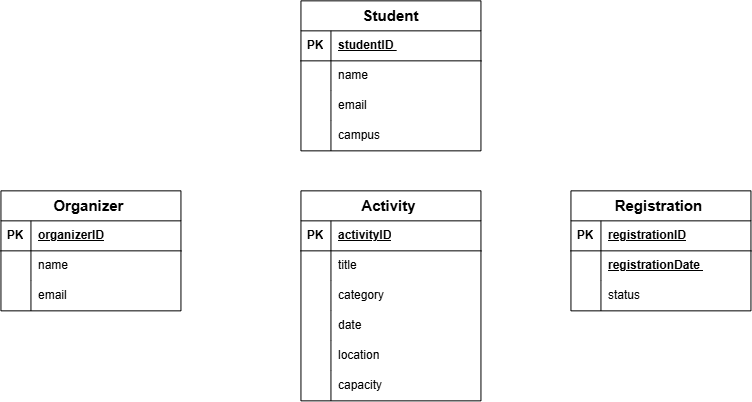

The diagram above was exported from draw.io. Its source (the exported page's mxGraphModel, read from the mxfile embedded in the PNG):
<mxGraphModel dx="911" dy="491" grid="1" gridSize="10" guides="1" tooltips="1" connect="1" arrows="1" fold="1" page="1" pageScale="1" pageWidth="827" pageHeight="1169" math="0" shadow="0">
  <root>
    <mxCell id="0" />
    <mxCell id="1" parent="0" />
    <mxCell id="h0gT40otBnPjSWTGnX-5-1" parent="1" style="shape=table;startSize=30;container=1;collapsible=1;childLayout=tableLayout;fixedRows=1;rowLines=0;fontStyle=1;align=center;resizeLast=1;html=1;" value="&lt;font style=&quot;font-size: 15px;&quot;&gt;Student&lt;/font&gt;" vertex="1">
      <mxGeometry height="150" width="180" x="310" y="10" as="geometry" />
    </mxCell>
    <mxCell id="h0gT40otBnPjSWTGnX-5-2" parent="h0gT40otBnPjSWTGnX-5-1" style="shape=tableRow;horizontal=0;startSize=0;swimlaneHead=0;swimlaneBody=0;fillColor=none;collapsible=0;dropTarget=0;points=[[0,0.5],[1,0.5]];portConstraint=eastwest;top=0;left=0;right=0;bottom=1;" value="" vertex="1">
      <mxGeometry height="30" width="180" y="30" as="geometry" />
    </mxCell>
    <mxCell id="h0gT40otBnPjSWTGnX-5-3" parent="h0gT40otBnPjSWTGnX-5-2" style="shape=partialRectangle;connectable=0;fillColor=none;top=0;left=0;bottom=0;right=0;fontStyle=1;overflow=hidden;whiteSpace=wrap;html=1;" value="PK" vertex="1">
      <mxGeometry height="30" width="30" as="geometry">
        <mxRectangle height="30" width="30" as="alternateBounds" />
      </mxGeometry>
    </mxCell>
    <mxCell id="h0gT40otBnPjSWTGnX-5-4" parent="h0gT40otBnPjSWTGnX-5-2" style="shape=partialRectangle;connectable=0;fillColor=none;top=0;left=0;bottom=0;right=0;align=left;spacingLeft=6;fontStyle=5;overflow=hidden;whiteSpace=wrap;html=1;" value="studentID&amp;nbsp;" vertex="1">
      <mxGeometry height="30" width="150" x="30" as="geometry">
        <mxRectangle height="30" width="150" as="alternateBounds" />
      </mxGeometry>
    </mxCell>
    <mxCell id="h0gT40otBnPjSWTGnX-5-5" parent="h0gT40otBnPjSWTGnX-5-1" style="shape=tableRow;horizontal=0;startSize=0;swimlaneHead=0;swimlaneBody=0;fillColor=none;collapsible=0;dropTarget=0;points=[[0,0.5],[1,0.5]];portConstraint=eastwest;top=0;left=0;right=0;bottom=0;" value="" vertex="1">
      <mxGeometry height="30" width="180" y="60" as="geometry" />
    </mxCell>
    <mxCell id="h0gT40otBnPjSWTGnX-5-6" parent="h0gT40otBnPjSWTGnX-5-5" style="shape=partialRectangle;connectable=0;fillColor=none;top=0;left=0;bottom=0;right=0;editable=1;overflow=hidden;whiteSpace=wrap;html=1;" value="" vertex="1">
      <mxGeometry height="30" width="30" as="geometry">
        <mxRectangle height="30" width="30" as="alternateBounds" />
      </mxGeometry>
    </mxCell>
    <mxCell id="h0gT40otBnPjSWTGnX-5-7" parent="h0gT40otBnPjSWTGnX-5-5" style="shape=partialRectangle;connectable=0;fillColor=none;top=0;left=0;bottom=0;right=0;align=left;spacingLeft=6;overflow=hidden;whiteSpace=wrap;html=1;" value="name&amp;nbsp;" vertex="1">
      <mxGeometry height="30" width="150" x="30" as="geometry">
        <mxRectangle height="30" width="150" as="alternateBounds" />
      </mxGeometry>
    </mxCell>
    <mxCell id="h0gT40otBnPjSWTGnX-5-8" parent="h0gT40otBnPjSWTGnX-5-1" style="shape=tableRow;horizontal=0;startSize=0;swimlaneHead=0;swimlaneBody=0;fillColor=none;collapsible=0;dropTarget=0;points=[[0,0.5],[1,0.5]];portConstraint=eastwest;top=0;left=0;right=0;bottom=0;" value="" vertex="1">
      <mxGeometry height="30" width="180" y="90" as="geometry" />
    </mxCell>
    <mxCell id="h0gT40otBnPjSWTGnX-5-9" parent="h0gT40otBnPjSWTGnX-5-8" style="shape=partialRectangle;connectable=0;fillColor=none;top=0;left=0;bottom=0;right=0;editable=1;overflow=hidden;whiteSpace=wrap;html=1;" value="" vertex="1">
      <mxGeometry height="30" width="30" as="geometry">
        <mxRectangle height="30" width="30" as="alternateBounds" />
      </mxGeometry>
    </mxCell>
    <mxCell id="h0gT40otBnPjSWTGnX-5-10" parent="h0gT40otBnPjSWTGnX-5-8" style="shape=partialRectangle;connectable=0;fillColor=none;top=0;left=0;bottom=0;right=0;align=left;spacingLeft=6;overflow=hidden;whiteSpace=wrap;html=1;" value="email&amp;nbsp;" vertex="1">
      <mxGeometry height="30" width="150" x="30" as="geometry">
        <mxRectangle height="30" width="150" as="alternateBounds" />
      </mxGeometry>
    </mxCell>
    <mxCell id="h0gT40otBnPjSWTGnX-5-11" parent="h0gT40otBnPjSWTGnX-5-1" style="shape=tableRow;horizontal=0;startSize=0;swimlaneHead=0;swimlaneBody=0;fillColor=none;collapsible=0;dropTarget=0;points=[[0,0.5],[1,0.5]];portConstraint=eastwest;top=0;left=0;right=0;bottom=0;" value="" vertex="1">
      <mxGeometry height="30" width="180" y="120" as="geometry" />
    </mxCell>
    <mxCell id="h0gT40otBnPjSWTGnX-5-12" parent="h0gT40otBnPjSWTGnX-5-11" style="shape=partialRectangle;connectable=0;fillColor=none;top=0;left=0;bottom=0;right=0;editable=1;overflow=hidden;whiteSpace=wrap;html=1;" value="" vertex="1">
      <mxGeometry height="30" width="30" as="geometry">
        <mxRectangle height="30" width="30" as="alternateBounds" />
      </mxGeometry>
    </mxCell>
    <mxCell id="h0gT40otBnPjSWTGnX-5-13" parent="h0gT40otBnPjSWTGnX-5-11" style="shape=partialRectangle;connectable=0;fillColor=none;top=0;left=0;bottom=0;right=0;align=left;spacingLeft=6;overflow=hidden;whiteSpace=wrap;html=1;" value="campus" vertex="1">
      <mxGeometry height="30" width="150" x="30" as="geometry">
        <mxRectangle height="30" width="150" as="alternateBounds" />
      </mxGeometry>
    </mxCell>
    <mxCell id="h0gT40otBnPjSWTGnX-5-14" parent="1" style="shape=table;startSize=30;container=1;collapsible=1;childLayout=tableLayout;fixedRows=1;rowLines=0;fontStyle=1;align=center;resizeLast=1;html=1;" value="&lt;font style=&quot;font-size: 15px;&quot;&gt;Organizer&amp;nbsp;&lt;/font&gt;" vertex="1">
      <mxGeometry height="120" width="180" x="10" y="200" as="geometry" />
    </mxCell>
    <mxCell id="h0gT40otBnPjSWTGnX-5-15" parent="h0gT40otBnPjSWTGnX-5-14" style="shape=tableRow;horizontal=0;startSize=0;swimlaneHead=0;swimlaneBody=0;fillColor=none;collapsible=0;dropTarget=0;points=[[0,0.5],[1,0.5]];portConstraint=eastwest;top=0;left=0;right=0;bottom=1;" value="" vertex="1">
      <mxGeometry height="30" width="180" y="30" as="geometry" />
    </mxCell>
    <mxCell id="h0gT40otBnPjSWTGnX-5-16" parent="h0gT40otBnPjSWTGnX-5-15" style="shape=partialRectangle;connectable=0;fillColor=none;top=0;left=0;bottom=0;right=0;fontStyle=1;overflow=hidden;whiteSpace=wrap;html=1;" value="PK" vertex="1">
      <mxGeometry height="30" width="30" as="geometry">
        <mxRectangle height="30" width="30" as="alternateBounds" />
      </mxGeometry>
    </mxCell>
    <mxCell id="h0gT40otBnPjSWTGnX-5-17" parent="h0gT40otBnPjSWTGnX-5-15" style="shape=partialRectangle;connectable=0;fillColor=none;top=0;left=0;bottom=0;right=0;align=left;spacingLeft=6;fontStyle=5;overflow=hidden;whiteSpace=wrap;html=1;" value="organizerID" vertex="1">
      <mxGeometry height="30" width="150" x="30" as="geometry">
        <mxRectangle height="30" width="150" as="alternateBounds" />
      </mxGeometry>
    </mxCell>
    <mxCell id="h0gT40otBnPjSWTGnX-5-18" parent="h0gT40otBnPjSWTGnX-5-14" style="shape=tableRow;horizontal=0;startSize=0;swimlaneHead=0;swimlaneBody=0;fillColor=none;collapsible=0;dropTarget=0;points=[[0,0.5],[1,0.5]];portConstraint=eastwest;top=0;left=0;right=0;bottom=0;" value="" vertex="1">
      <mxGeometry height="30" width="180" y="60" as="geometry" />
    </mxCell>
    <mxCell id="h0gT40otBnPjSWTGnX-5-19" parent="h0gT40otBnPjSWTGnX-5-18" style="shape=partialRectangle;connectable=0;fillColor=none;top=0;left=0;bottom=0;right=0;editable=1;overflow=hidden;whiteSpace=wrap;html=1;" value="" vertex="1">
      <mxGeometry height="30" width="30" as="geometry">
        <mxRectangle height="30" width="30" as="alternateBounds" />
      </mxGeometry>
    </mxCell>
    <mxCell id="h0gT40otBnPjSWTGnX-5-20" parent="h0gT40otBnPjSWTGnX-5-18" style="shape=partialRectangle;connectable=0;fillColor=none;top=0;left=0;bottom=0;right=0;align=left;spacingLeft=6;overflow=hidden;whiteSpace=wrap;html=1;" value="name&amp;nbsp;" vertex="1">
      <mxGeometry height="30" width="150" x="30" as="geometry">
        <mxRectangle height="30" width="150" as="alternateBounds" />
      </mxGeometry>
    </mxCell>
    <mxCell id="h0gT40otBnPjSWTGnX-5-21" parent="h0gT40otBnPjSWTGnX-5-14" style="shape=tableRow;horizontal=0;startSize=0;swimlaneHead=0;swimlaneBody=0;fillColor=none;collapsible=0;dropTarget=0;points=[[0,0.5],[1,0.5]];portConstraint=eastwest;top=0;left=0;right=0;bottom=0;" value="" vertex="1">
      <mxGeometry height="30" width="180" y="90" as="geometry" />
    </mxCell>
    <mxCell id="h0gT40otBnPjSWTGnX-5-22" parent="h0gT40otBnPjSWTGnX-5-21" style="shape=partialRectangle;connectable=0;fillColor=none;top=0;left=0;bottom=0;right=0;editable=1;overflow=hidden;whiteSpace=wrap;html=1;" value="" vertex="1">
      <mxGeometry height="30" width="30" as="geometry">
        <mxRectangle height="30" width="30" as="alternateBounds" />
      </mxGeometry>
    </mxCell>
    <mxCell id="h0gT40otBnPjSWTGnX-5-23" parent="h0gT40otBnPjSWTGnX-5-21" style="shape=partialRectangle;connectable=0;fillColor=none;top=0;left=0;bottom=0;right=0;align=left;spacingLeft=6;overflow=hidden;whiteSpace=wrap;html=1;" value="email&amp;nbsp;" vertex="1">
      <mxGeometry height="30" width="150" x="30" as="geometry">
        <mxRectangle height="30" width="150" as="alternateBounds" />
      </mxGeometry>
    </mxCell>
    <mxCell id="h0gT40otBnPjSWTGnX-5-27" parent="1" style="shape=table;startSize=30;container=1;collapsible=1;childLayout=tableLayout;fixedRows=1;rowLines=0;fontStyle=1;align=center;resizeLast=1;html=1;" value="&lt;font style=&quot;font-size: 15px;&quot;&gt;Activity&amp;nbsp;&lt;/font&gt;" vertex="1">
      <mxGeometry height="210" width="180" x="310" y="200" as="geometry" />
    </mxCell>
    <mxCell id="h0gT40otBnPjSWTGnX-5-28" parent="h0gT40otBnPjSWTGnX-5-27" style="shape=tableRow;horizontal=0;startSize=0;swimlaneHead=0;swimlaneBody=0;fillColor=none;collapsible=0;dropTarget=0;points=[[0,0.5],[1,0.5]];portConstraint=eastwest;top=0;left=0;right=0;bottom=1;" value="" vertex="1">
      <mxGeometry height="30" width="180" y="30" as="geometry" />
    </mxCell>
    <mxCell id="h0gT40otBnPjSWTGnX-5-29" parent="h0gT40otBnPjSWTGnX-5-28" style="shape=partialRectangle;connectable=0;fillColor=none;top=0;left=0;bottom=0;right=0;fontStyle=1;overflow=hidden;whiteSpace=wrap;html=1;" value="PK" vertex="1">
      <mxGeometry height="30" width="30" as="geometry">
        <mxRectangle height="30" width="30" as="alternateBounds" />
      </mxGeometry>
    </mxCell>
    <mxCell id="h0gT40otBnPjSWTGnX-5-30" parent="h0gT40otBnPjSWTGnX-5-28" style="shape=partialRectangle;connectable=0;fillColor=none;top=0;left=0;bottom=0;right=0;align=left;spacingLeft=6;fontStyle=5;overflow=hidden;whiteSpace=wrap;html=1;" value="activityID" vertex="1">
      <mxGeometry height="30" width="150" x="30" as="geometry">
        <mxRectangle height="30" width="150" as="alternateBounds" />
      </mxGeometry>
    </mxCell>
    <mxCell id="h0gT40otBnPjSWTGnX-5-31" parent="h0gT40otBnPjSWTGnX-5-27" style="shape=tableRow;horizontal=0;startSize=0;swimlaneHead=0;swimlaneBody=0;fillColor=none;collapsible=0;dropTarget=0;points=[[0,0.5],[1,0.5]];portConstraint=eastwest;top=0;left=0;right=0;bottom=0;" value="" vertex="1">
      <mxGeometry height="30" width="180" y="60" as="geometry" />
    </mxCell>
    <mxCell id="h0gT40otBnPjSWTGnX-5-32" parent="h0gT40otBnPjSWTGnX-5-31" style="shape=partialRectangle;connectable=0;fillColor=none;top=0;left=0;bottom=0;right=0;editable=1;overflow=hidden;whiteSpace=wrap;html=1;" value="" vertex="1">
      <mxGeometry height="30" width="30" as="geometry">
        <mxRectangle height="30" width="30" as="alternateBounds" />
      </mxGeometry>
    </mxCell>
    <mxCell id="h0gT40otBnPjSWTGnX-5-33" parent="h0gT40otBnPjSWTGnX-5-31" style="shape=partialRectangle;connectable=0;fillColor=none;top=0;left=0;bottom=0;right=0;align=left;spacingLeft=6;overflow=hidden;whiteSpace=wrap;html=1;" value="title&amp;nbsp;" vertex="1">
      <mxGeometry height="30" width="150" x="30" as="geometry">
        <mxRectangle height="30" width="150" as="alternateBounds" />
      </mxGeometry>
    </mxCell>
    <mxCell id="h0gT40otBnPjSWTGnX-5-34" parent="h0gT40otBnPjSWTGnX-5-27" style="shape=tableRow;horizontal=0;startSize=0;swimlaneHead=0;swimlaneBody=0;fillColor=none;collapsible=0;dropTarget=0;points=[[0,0.5],[1,0.5]];portConstraint=eastwest;top=0;left=0;right=0;bottom=0;" value="" vertex="1">
      <mxGeometry height="30" width="180" y="90" as="geometry" />
    </mxCell>
    <mxCell id="h0gT40otBnPjSWTGnX-5-35" parent="h0gT40otBnPjSWTGnX-5-34" style="shape=partialRectangle;connectable=0;fillColor=none;top=0;left=0;bottom=0;right=0;editable=1;overflow=hidden;whiteSpace=wrap;html=1;" value="" vertex="1">
      <mxGeometry height="30" width="30" as="geometry">
        <mxRectangle height="30" width="30" as="alternateBounds" />
      </mxGeometry>
    </mxCell>
    <mxCell id="h0gT40otBnPjSWTGnX-5-36" parent="h0gT40otBnPjSWTGnX-5-34" style="shape=partialRectangle;connectable=0;fillColor=none;top=0;left=0;bottom=0;right=0;align=left;spacingLeft=6;overflow=hidden;whiteSpace=wrap;html=1;" value="category&amp;nbsp;" vertex="1">
      <mxGeometry height="30" width="150" x="30" as="geometry">
        <mxRectangle height="30" width="150" as="alternateBounds" />
      </mxGeometry>
    </mxCell>
    <mxCell id="h0gT40otBnPjSWTGnX-5-37" parent="h0gT40otBnPjSWTGnX-5-27" style="shape=tableRow;horizontal=0;startSize=0;swimlaneHead=0;swimlaneBody=0;fillColor=none;collapsible=0;dropTarget=0;points=[[0,0.5],[1,0.5]];portConstraint=eastwest;top=0;left=0;right=0;bottom=0;" value="" vertex="1">
      <mxGeometry height="30" width="180" y="120" as="geometry" />
    </mxCell>
    <mxCell id="h0gT40otBnPjSWTGnX-5-38" parent="h0gT40otBnPjSWTGnX-5-37" style="shape=partialRectangle;connectable=0;fillColor=none;top=0;left=0;bottom=0;right=0;editable=1;overflow=hidden;whiteSpace=wrap;html=1;" value="" vertex="1">
      <mxGeometry height="30" width="30" as="geometry">
        <mxRectangle height="30" width="30" as="alternateBounds" />
      </mxGeometry>
    </mxCell>
    <mxCell id="h0gT40otBnPjSWTGnX-5-39" parent="h0gT40otBnPjSWTGnX-5-37" style="shape=partialRectangle;connectable=0;fillColor=none;top=0;left=0;bottom=0;right=0;align=left;spacingLeft=6;overflow=hidden;whiteSpace=wrap;html=1;" value="date&amp;nbsp;" vertex="1">
      <mxGeometry height="30" width="150" x="30" as="geometry">
        <mxRectangle height="30" width="150" as="alternateBounds" />
      </mxGeometry>
    </mxCell>
    <mxCell id="h0gT40otBnPjSWTGnX-5-40" parent="h0gT40otBnPjSWTGnX-5-27" style="shape=tableRow;horizontal=0;startSize=0;swimlaneHead=0;swimlaneBody=0;fillColor=none;collapsible=0;dropTarget=0;points=[[0,0.5],[1,0.5]];portConstraint=eastwest;top=0;left=0;right=0;bottom=0;" value="" vertex="1">
      <mxGeometry height="30" width="180" y="150" as="geometry" />
    </mxCell>
    <mxCell id="h0gT40otBnPjSWTGnX-5-41" parent="h0gT40otBnPjSWTGnX-5-40" style="shape=partialRectangle;connectable=0;fillColor=none;top=0;left=0;bottom=0;right=0;editable=1;overflow=hidden;whiteSpace=wrap;html=1;" value="" vertex="1">
      <mxGeometry height="30" width="30" as="geometry">
        <mxRectangle height="30" width="30" as="alternateBounds" />
      </mxGeometry>
    </mxCell>
    <mxCell id="h0gT40otBnPjSWTGnX-5-42" parent="h0gT40otBnPjSWTGnX-5-40" style="shape=partialRectangle;connectable=0;fillColor=none;top=0;left=0;bottom=0;right=0;align=left;spacingLeft=6;overflow=hidden;whiteSpace=wrap;html=1;" value="location&amp;nbsp;" vertex="1">
      <mxGeometry height="30" width="150" x="30" as="geometry">
        <mxRectangle height="30" width="150" as="alternateBounds" />
      </mxGeometry>
    </mxCell>
    <mxCell id="h0gT40otBnPjSWTGnX-5-43" parent="h0gT40otBnPjSWTGnX-5-27" style="shape=tableRow;horizontal=0;startSize=0;swimlaneHead=0;swimlaneBody=0;fillColor=none;collapsible=0;dropTarget=0;points=[[0,0.5],[1,0.5]];portConstraint=eastwest;top=0;left=0;right=0;bottom=0;" value="" vertex="1">
      <mxGeometry height="30" width="180" y="180" as="geometry" />
    </mxCell>
    <mxCell id="h0gT40otBnPjSWTGnX-5-44" parent="h0gT40otBnPjSWTGnX-5-43" style="shape=partialRectangle;connectable=0;fillColor=none;top=0;left=0;bottom=0;right=0;editable=1;overflow=hidden;whiteSpace=wrap;html=1;" value="" vertex="1">
      <mxGeometry height="30" width="30" as="geometry">
        <mxRectangle height="30" width="30" as="alternateBounds" />
      </mxGeometry>
    </mxCell>
    <mxCell id="h0gT40otBnPjSWTGnX-5-45" parent="h0gT40otBnPjSWTGnX-5-43" style="shape=partialRectangle;connectable=0;fillColor=none;top=0;left=0;bottom=0;right=0;align=left;spacingLeft=6;overflow=hidden;whiteSpace=wrap;html=1;" value="capacity" vertex="1">
      <mxGeometry height="30" width="150" x="30" as="geometry">
        <mxRectangle height="30" width="150" as="alternateBounds" />
      </mxGeometry>
    </mxCell>
    <mxCell id="h0gT40otBnPjSWTGnX-5-46" parent="1" style="shape=table;startSize=30;container=1;collapsible=1;childLayout=tableLayout;fixedRows=1;rowLines=0;fontStyle=1;align=center;resizeLast=1;html=1;" value="&lt;font style=&quot;font-size: 15px;&quot;&gt;Registration&amp;nbsp;&lt;/font&gt;" vertex="1">
      <mxGeometry height="120" width="180" x="580" y="200" as="geometry" />
    </mxCell>
    <mxCell id="h0gT40otBnPjSWTGnX-5-47" parent="h0gT40otBnPjSWTGnX-5-46" style="shape=tableRow;horizontal=0;startSize=0;swimlaneHead=0;swimlaneBody=0;fillColor=none;collapsible=0;dropTarget=0;points=[[0,0.5],[1,0.5]];portConstraint=eastwest;top=0;left=0;right=0;bottom=1;" value="" vertex="1">
      <mxGeometry height="30" width="180" y="30" as="geometry" />
    </mxCell>
    <mxCell id="h0gT40otBnPjSWTGnX-5-48" parent="h0gT40otBnPjSWTGnX-5-47" style="shape=partialRectangle;connectable=0;fillColor=none;top=0;left=0;bottom=0;right=0;fontStyle=1;overflow=hidden;whiteSpace=wrap;html=1;" value="PK" vertex="1">
      <mxGeometry height="30" width="30" as="geometry">
        <mxRectangle height="30" width="30" as="alternateBounds" />
      </mxGeometry>
    </mxCell>
    <mxCell id="h0gT40otBnPjSWTGnX-5-49" parent="h0gT40otBnPjSWTGnX-5-47" style="shape=partialRectangle;connectable=0;fillColor=none;top=0;left=0;bottom=0;right=0;align=left;spacingLeft=6;fontStyle=5;overflow=hidden;whiteSpace=wrap;html=1;" value="registrationID" vertex="1">
      <mxGeometry height="30" width="150" x="30" as="geometry">
        <mxRectangle height="30" width="150" as="alternateBounds" />
      </mxGeometry>
    </mxCell>
    <mxCell id="h0gT40otBnPjSWTGnX-5-50" parent="h0gT40otBnPjSWTGnX-5-46" style="shape=tableRow;horizontal=0;startSize=0;swimlaneHead=0;swimlaneBody=0;fillColor=none;collapsible=0;dropTarget=0;points=[[0,0.5],[1,0.5]];portConstraint=eastwest;top=0;left=0;right=0;bottom=0;" value="" vertex="1">
      <mxGeometry height="30" width="180" y="60" as="geometry" />
    </mxCell>
    <mxCell id="h0gT40otBnPjSWTGnX-5-51" parent="h0gT40otBnPjSWTGnX-5-50" style="shape=partialRectangle;connectable=0;fillColor=none;top=0;left=0;bottom=0;right=0;editable=1;overflow=hidden;whiteSpace=wrap;html=1;" value="" vertex="1">
      <mxGeometry height="30" width="30" as="geometry">
        <mxRectangle height="30" width="30" as="alternateBounds" />
      </mxGeometry>
    </mxCell>
    <mxCell id="h0gT40otBnPjSWTGnX-5-52" parent="h0gT40otBnPjSWTGnX-5-50" style="shape=partialRectangle;connectable=0;fillColor=none;top=0;left=0;bottom=0;right=0;align=left;spacingLeft=6;overflow=hidden;whiteSpace=wrap;html=1;" value="&lt;span style=&quot;font-weight: 700; text-decoration: underline;&quot;&gt;registrationDate&amp;nbsp;&lt;/span&gt;" vertex="1">
      <mxGeometry height="30" width="150" x="30" as="geometry">
        <mxRectangle height="30" width="150" as="alternateBounds" />
      </mxGeometry>
    </mxCell>
    <mxCell id="h0gT40otBnPjSWTGnX-5-53" parent="h0gT40otBnPjSWTGnX-5-46" style="shape=tableRow;horizontal=0;startSize=0;swimlaneHead=0;swimlaneBody=0;fillColor=none;collapsible=0;dropTarget=0;points=[[0,0.5],[1,0.5]];portConstraint=eastwest;top=0;left=0;right=0;bottom=0;" value="" vertex="1">
      <mxGeometry height="30" width="180" y="90" as="geometry" />
    </mxCell>
    <mxCell id="h0gT40otBnPjSWTGnX-5-54" parent="h0gT40otBnPjSWTGnX-5-53" style="shape=partialRectangle;connectable=0;fillColor=none;top=0;left=0;bottom=0;right=0;editable=1;overflow=hidden;whiteSpace=wrap;html=1;" value="" vertex="1">
      <mxGeometry height="30" width="30" as="geometry">
        <mxRectangle height="30" width="30" as="alternateBounds" />
      </mxGeometry>
    </mxCell>
    <mxCell id="h0gT40otBnPjSWTGnX-5-55" parent="h0gT40otBnPjSWTGnX-5-53" style="shape=partialRectangle;connectable=0;fillColor=none;top=0;left=0;bottom=0;right=0;align=left;spacingLeft=6;overflow=hidden;whiteSpace=wrap;html=1;" value="status" vertex="1">
      <mxGeometry height="30" width="150" x="30" as="geometry">
        <mxRectangle height="30" width="150" as="alternateBounds" />
      </mxGeometry>
    </mxCell>
  </root>
</mxGraphModel>